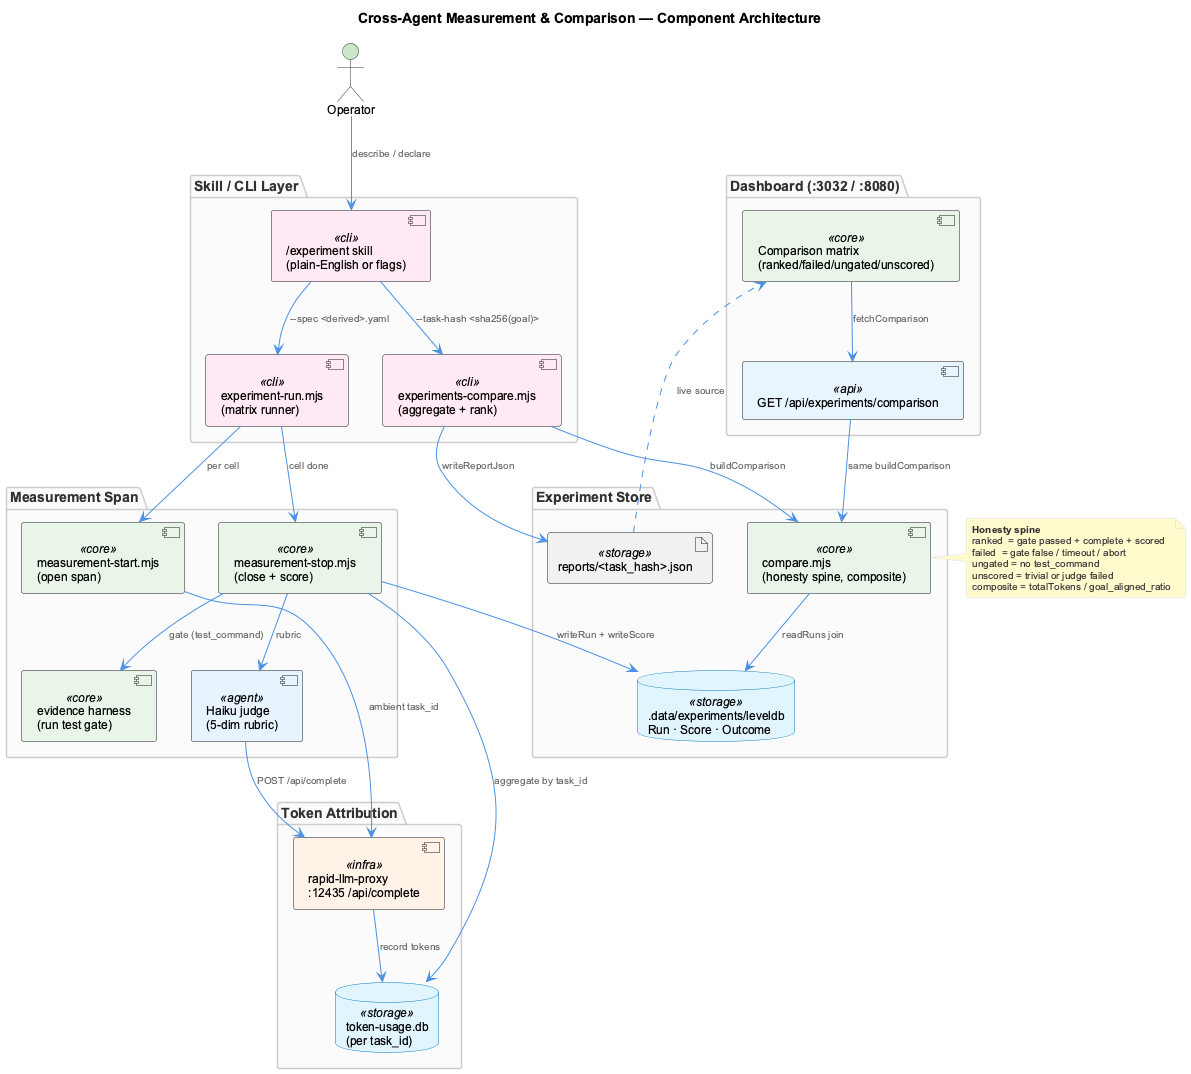

The diagram above was rendered by PlantUML. Its source (embedded in the PNG):
@startuml experiment-measurement-architecture
!include _standard-style.puml

title Cross-Agent Measurement & Comparison — Component Architecture
top to bottom direction

actor "Operator" as op

package "Skill / CLI Layer" as cli_layer {
  component "/experiment skill\n(plain-English or flags)" as skill <<cli>>
  component "experiment-run.mjs\n(matrix runner)" as runner <<cli>>
  component "experiments-compare.mjs\n(aggregate + rank)" as compare_cli <<cli>>
}

package "Measurement Span" as span_layer {
  component "measurement-start.mjs\n(open span)" as mstart <<core>>
  component "measurement-stop.mjs\n(close + score)" as mstop <<core>>
  component "evidence harness\n(run test gate)" as evidence <<core>>
  component "Haiku judge\n(5-dim rubric)" as judge <<agent>>
}

package "Token Attribution" as token_layer {
  component "rapid-llm-proxy\n:12435 /api/complete" as proxy <<infra>>
  database "token-usage.db\n(per task_id)" as tokendb <<storage>>
}

package "Experiment Store" as store_layer {
  database ".data/experiments/leveldb\nRun · Score · Outcome" as store <<storage>>
  component "compare.mjs\n(honesty spine, composite)" as compare_lib <<core>>
  artifact "reports/<task_hash>.json" as report <<storage>>
}

package "Dashboard (:3032 / :8080)" as ui_layer {
  component "GET /api/experiments/comparison" as api <<api>>
  component "Comparison matrix\n(ranked/failed/ungated/unscored)" as matrix <<core>>
}

op --> skill : describe / declare
skill --> runner : --spec <derived>.yaml
runner --> mstart : per cell
mstart --> proxy : ambient task_id
proxy --> tokendb : record tokens
runner --> mstop : cell done
mstop --> evidence : gate (test_command)
mstop --> judge : rubric
judge --> proxy : POST /api/complete
mstop --> tokendb : aggregate by task_id
mstop --> store : writeRun + writeScore
skill --> compare_cli : --task-hash <sha256(goal)>
compare_cli --> compare_lib : buildComparison
compare_lib --> store : readRuns join
compare_cli --> report : writeReportJson
api --> compare_lib : same buildComparison
matrix --> api : fetchComparison
report ..> matrix : live source

note right of compare_lib
  **Honesty spine**
  ranked  = gate passed + complete + scored
  failed  = gate false / timeout / abort
  ungated = no test_command
  unscored = trivial or judge failed
  composite = totalTokens / goal_aligned_ratio
end note

@enduml